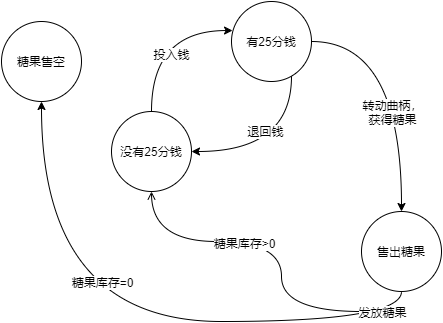

The diagram above was exported from draw.io. Its source (the exported page's mxGraphModel, read from the mxfile embedded in the PNG):
<mxGraphModel dx="1086" dy="846" grid="1" gridSize="10" guides="1" tooltips="1" connect="1" arrows="1" fold="1" page="1" pageScale="1" pageWidth="827" pageHeight="1169" math="0" shadow="0">
  <root>
    <mxCell id="0" />
    <mxCell id="1" parent="0" />
    <mxCell id="zreDvJzdoxe734D_icua-6" style="edgeStyle=orthogonalEdgeStyle;curved=1;rounded=0;orthogonalLoop=1;jettySize=auto;html=1;" edge="1" parent="1" source="zreDvJzdoxe734D_icua-1" target="zreDvJzdoxe734D_icua-2">
      <mxGeometry relative="1" as="geometry">
        <Array as="points">
          <mxPoint x="430" y="360" />
        </Array>
      </mxGeometry>
    </mxCell>
    <mxCell id="zreDvJzdoxe734D_icua-8" value="退回钱" style="text;html=1;align=center;verticalAlign=middle;resizable=0;points=[];labelBackgroundColor=#ffffff;" vertex="1" connectable="0" parent="zreDvJzdoxe734D_icua-6">
      <mxGeometry x="-0.3686" y="-27" relative="1" as="geometry">
        <mxPoint as="offset" />
      </mxGeometry>
    </mxCell>
    <mxCell id="zreDvJzdoxe734D_icua-9" style="edgeStyle=orthogonalEdgeStyle;curved=1;rounded=0;orthogonalLoop=1;jettySize=auto;html=1;" edge="1" parent="1" source="zreDvJzdoxe734D_icua-1" target="zreDvJzdoxe734D_icua-4">
      <mxGeometry relative="1" as="geometry" />
    </mxCell>
    <mxCell id="zreDvJzdoxe734D_icua-10" value="转动曲柄，&lt;br&gt;获得糖果" style="text;html=1;align=center;verticalAlign=middle;resizable=0;points=[];labelBackgroundColor=#ffffff;" vertex="1" connectable="0" parent="zreDvJzdoxe734D_icua-9">
      <mxGeometry x="0.1154" y="-17" relative="1" as="geometry">
        <mxPoint x="7" y="15" as="offset" />
      </mxGeometry>
    </mxCell>
    <mxCell id="zreDvJzdoxe734D_icua-1" value="有25分钱" style="ellipse;whiteSpace=wrap;html=1;aspect=fixed;" vertex="1" parent="1">
      <mxGeometry x="370" y="210" width="80" height="80" as="geometry" />
    </mxCell>
    <mxCell id="zreDvJzdoxe734D_icua-5" style="edgeStyle=orthogonalEdgeStyle;rounded=0;orthogonalLoop=1;jettySize=auto;html=1;entryX=0.013;entryY=0.363;entryDx=0;entryDy=0;entryPerimeter=0;curved=1;" edge="1" parent="1" source="zreDvJzdoxe734D_icua-2" target="zreDvJzdoxe734D_icua-1">
      <mxGeometry relative="1" as="geometry">
        <Array as="points">
          <mxPoint x="290" y="239" />
        </Array>
      </mxGeometry>
    </mxCell>
    <mxCell id="zreDvJzdoxe734D_icua-7" value="投入钱" style="text;html=1;align=center;verticalAlign=middle;resizable=0;points=[];labelBackgroundColor=#ffffff;" vertex="1" connectable="0" parent="zreDvJzdoxe734D_icua-5">
      <mxGeometry x="-0.2841" y="-19" relative="1" as="geometry">
        <mxPoint as="offset" />
      </mxGeometry>
    </mxCell>
    <mxCell id="zreDvJzdoxe734D_icua-14" style="edgeStyle=orthogonalEdgeStyle;curved=1;rounded=0;orthogonalLoop=1;jettySize=auto;html=1;startArrow=open;startFill=0;endArrow=none;endFill=0;" edge="1" parent="1" source="zreDvJzdoxe734D_icua-2">
      <mxGeometry relative="1" as="geometry">
        <mxPoint x="500" y="520" as="targetPoint" />
        <Array as="points">
          <mxPoint x="290" y="450" />
          <mxPoint x="420" y="450" />
          <mxPoint x="420" y="520" />
        </Array>
      </mxGeometry>
    </mxCell>
    <mxCell id="zreDvJzdoxe734D_icua-15" value="糖果库存&amp;gt;0" style="text;html=1;align=center;verticalAlign=middle;resizable=0;points=[];labelBackgroundColor=#ffffff;" vertex="1" connectable="0" parent="zreDvJzdoxe734D_icua-14">
      <mxGeometry x="-0.1394" y="-1" relative="1" as="geometry">
        <mxPoint as="offset" />
      </mxGeometry>
    </mxCell>
    <mxCell id="zreDvJzdoxe734D_icua-2" value="没有25分钱" style="ellipse;whiteSpace=wrap;html=1;aspect=fixed;" vertex="1" parent="1">
      <mxGeometry x="250" y="320" width="80" height="80" as="geometry" />
    </mxCell>
    <mxCell id="zreDvJzdoxe734D_icua-3" value="糖果售空" style="ellipse;whiteSpace=wrap;html=1;aspect=fixed;" vertex="1" parent="1">
      <mxGeometry x="140" y="230" width="80" height="80" as="geometry" />
    </mxCell>
    <mxCell id="zreDvJzdoxe734D_icua-11" style="edgeStyle=orthogonalEdgeStyle;curved=1;rounded=0;orthogonalLoop=1;jettySize=auto;html=1;" edge="1" parent="1" source="zreDvJzdoxe734D_icua-4" target="zreDvJzdoxe734D_icua-3">
      <mxGeometry relative="1" as="geometry">
        <Array as="points">
          <mxPoint x="540" y="530" />
          <mxPoint x="180" y="530" />
        </Array>
      </mxGeometry>
    </mxCell>
    <mxCell id="zreDvJzdoxe734D_icua-16" value="发放糖果" style="text;html=1;align=center;verticalAlign=middle;resizable=0;points=[];labelBackgroundColor=#ffffff;" vertex="1" connectable="0" parent="zreDvJzdoxe734D_icua-11">
      <mxGeometry x="-0.8438" y="-13" relative="1" as="geometry">
        <mxPoint x="-2" y="3" as="offset" />
      </mxGeometry>
    </mxCell>
    <mxCell id="zreDvJzdoxe734D_icua-17" value="糖果库存=0" style="text;html=1;align=center;verticalAlign=middle;resizable=0;points=[];labelBackgroundColor=#ffffff;" vertex="1" connectable="0" parent="zreDvJzdoxe734D_icua-11">
      <mxGeometry x="-0.0301" y="-54" relative="1" as="geometry">
        <mxPoint x="-34" y="14" as="offset" />
      </mxGeometry>
    </mxCell>
    <mxCell id="zreDvJzdoxe734D_icua-4" value="售出糖果" style="ellipse;whiteSpace=wrap;html=1;aspect=fixed;" vertex="1" parent="1">
      <mxGeometry x="500" y="420" width="80" height="80" as="geometry" />
    </mxCell>
  </root>
</mxGraphModel>